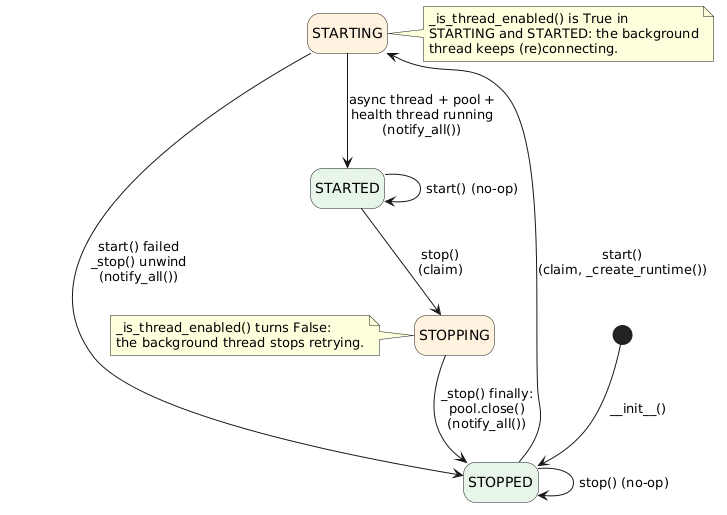

The diagram above was rendered by PlantUML. Its source (embedded in the PNG):
@startuml
skinparam state {
    BackgroundColor<<stable>> #E8F5E9
    BackgroundColor<<transitional>> #FFF3E0
}
hide empty description

state STOPPED <<stable>>
state STARTING <<transitional>>
state STARTED <<stable>>
state STOPPING <<transitional>>

[*] --> STOPPED : __init__()

STOPPED --> STARTING : start()\n(claim, _create_runtime())
STARTING --> STARTED : async thread + pool +\nhealth thread running\n(notify_all())
STARTING --> STOPPED : start() failed\n_stop() unwind\n(notify_all())
STARTED --> STOPPING : stop()\n(claim)
STOPPING --> STOPPED : _stop() finally:\npool.close()\n(notify_all())

STARTED --> STARTED : start() (no-op)
STOPPED --> STOPPED : stop() (no-op)

note right of STARTING
    _is_thread_enabled() is True in
    STARTING and STARTED: the background
    thread keeps (re)connecting.
end note
note left of STOPPING
    _is_thread_enabled() turns False:
    the background thread stops retrying.
end note
@enduml